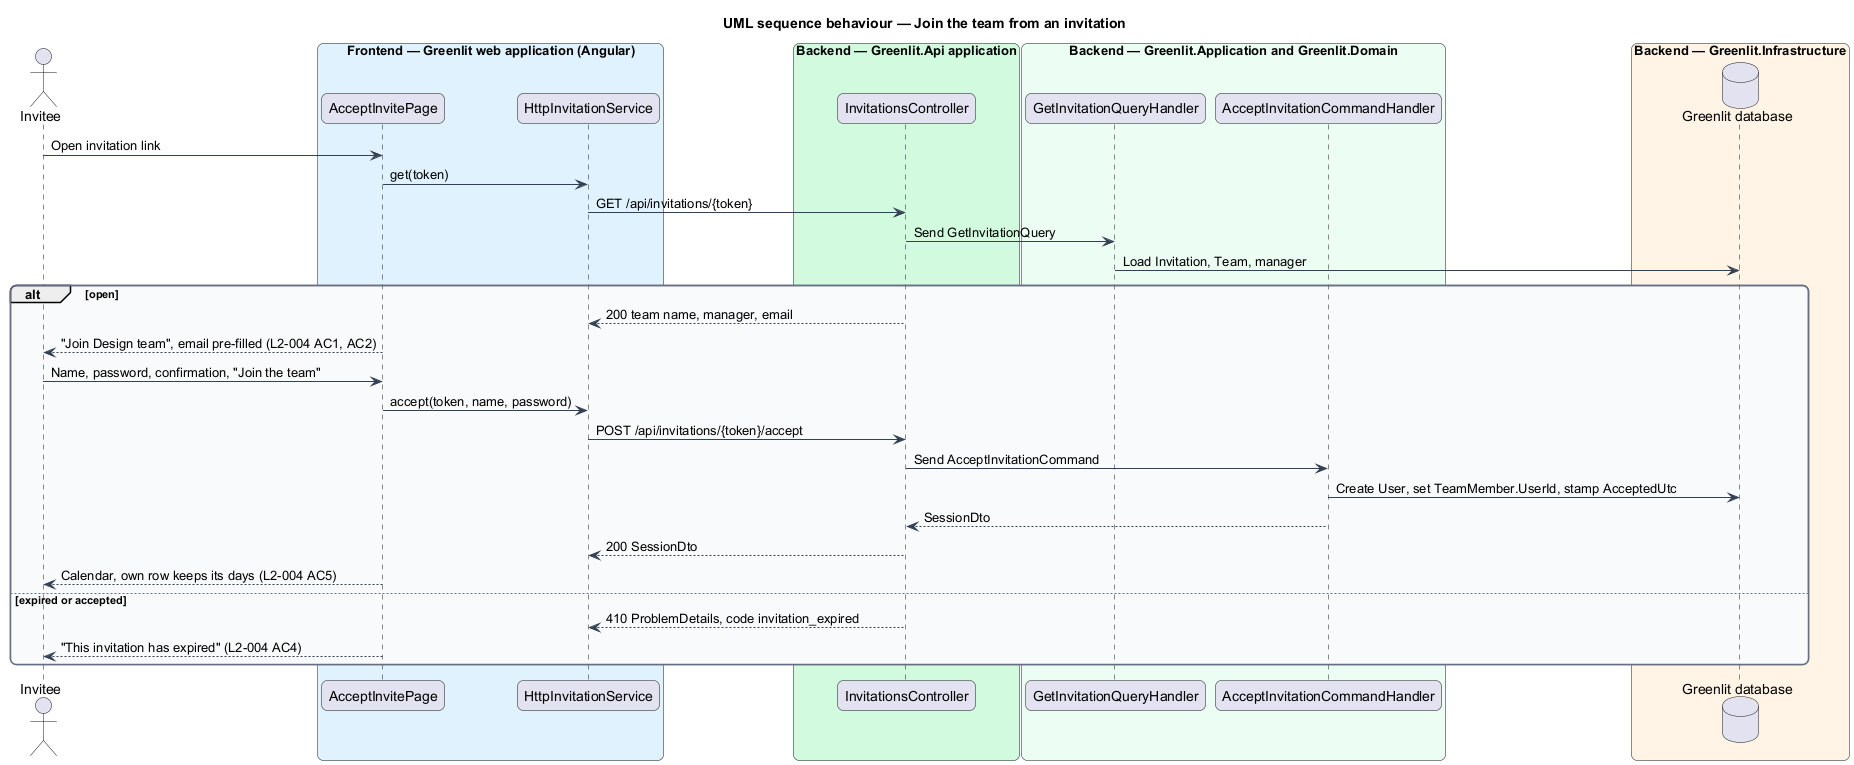

The diagram above was rendered by PlantUML. Its source (embedded in the PNG):
@startuml
title UML sequence behaviour — Join the team from an invitation
skinparam backgroundColor #FFFFFF
skinparam shadowing false
skinparam roundcorner 12
skinparam defaultFontName Arial
skinparam ArrowColor #344054
skinparam rectangle {
  BorderColor #344054
  FontColor #101828
}
skinparam package {
  BorderColor #667085
  FontColor #101828
  BackgroundColor #F9FAFB
}
actor "Invitee" as actor
box "Frontend — Greenlit web application (Angular)" #E0F2FE
  participant "AcceptInvitePage" as page
  participant "HttpInvitationService" as client
end box
box "Backend — Greenlit.Api application" #D1FADF
  participant "InvitationsController" as ctrl
end box
box "Backend — Greenlit.Application and Greenlit.Domain" #ECFDF3
  participant "GetInvitationQueryHandler" as get
  participant "AcceptInvitationCommandHandler" as accept
end box
box "Backend — Greenlit.Infrastructure" #FFF4E5
  database "Greenlit database" as db
end box
actor -> page : Open invitation link
page -> client : get(token)
client -> ctrl : GET /api/invitations/{token}
ctrl -> get : Send GetInvitationQuery
get -> db : Load Invitation, Team, manager
alt open
  ctrl --> client : 200 team name, manager, email
  page --> actor : "Join Design team", email pre-filled (L2-004 AC1, AC2)
  actor -> page : Name, password, confirmation, "Join the team"
  page -> client : accept(token, name, password)
  client -> ctrl : POST /api/invitations/{token}/accept
  ctrl -> accept : Send AcceptInvitationCommand
  accept -> db : Create User, set TeamMember.UserId, stamp AcceptedUtc
  accept --> ctrl : SessionDto
  ctrl --> client : 200 SessionDto
  page --> actor : Calendar, own row keeps its days (L2-004 AC5)
else expired or accepted
  ctrl --> client : 410 ProblemDetails, code invitation_expired
  page --> actor : "This invitation has expired" (L2-004 AC4)
end
@enduml